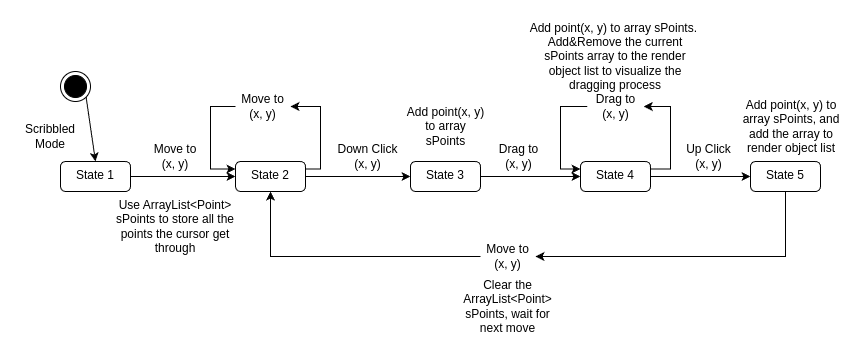

The diagram above was exported from draw.io. Its source (the exported page's mxGraphModel, read from the mxfile embedded in the PNG):
<mxGraphModel dx="897" dy="532" grid="1" gridSize="10" guides="1" tooltips="1" connect="1" arrows="1" fold="1" page="1" pageScale="1" pageWidth="827" pageHeight="1169" math="0" shadow="0">
  <root>
    <mxCell id="0" />
    <mxCell id="1" parent="0" />
    <mxCell id="qxf1q-v4SdhRIQdjzKOd-7" value="" style="edgeStyle=orthogonalEdgeStyle;rounded=0;orthogonalLoop=1;jettySize=auto;html=1;" edge="1" parent="1" source="qxf1q-v4SdhRIQdjzKOd-2" target="qxf1q-v4SdhRIQdjzKOd-6">
      <mxGeometry relative="1" as="geometry" />
    </mxCell>
    <mxCell id="qxf1q-v4SdhRIQdjzKOd-2" value="State 1" style="html=1;align=center;verticalAlign=top;rounded=1;absoluteArcSize=1;arcSize=10;dashed=0;whiteSpace=wrap;" vertex="1" parent="1">
      <mxGeometry x="90" y="180" width="70" height="30" as="geometry" />
    </mxCell>
    <mxCell id="qxf1q-v4SdhRIQdjzKOd-3" value="" style="ellipse;html=1;shape=endState;fillColor=strokeColor;" vertex="1" parent="1">
      <mxGeometry x="90" y="90" width="30" height="30" as="geometry" />
    </mxCell>
    <mxCell id="qxf1q-v4SdhRIQdjzKOd-4" value="" style="endArrow=classic;html=1;rounded=0;exitX=1;exitY=1;exitDx=0;exitDy=0;entryX=0.5;entryY=0;entryDx=0;entryDy=0;" edge="1" parent="1" source="qxf1q-v4SdhRIQdjzKOd-3" target="qxf1q-v4SdhRIQdjzKOd-2">
      <mxGeometry width="50" height="50" relative="1" as="geometry">
        <mxPoint x="120" y="150" as="sourcePoint" />
        <mxPoint x="170" y="100" as="targetPoint" />
      </mxGeometry>
    </mxCell>
    <mxCell id="qxf1q-v4SdhRIQdjzKOd-5" value="Scribbled Mode" style="text;html=1;align=center;verticalAlign=middle;whiteSpace=wrap;rounded=0;" vertex="1" parent="1">
      <mxGeometry x="50" y="140" width="60" height="30" as="geometry" />
    </mxCell>
    <mxCell id="qxf1q-v4SdhRIQdjzKOd-13" value="" style="edgeStyle=orthogonalEdgeStyle;rounded=0;orthogonalLoop=1;jettySize=auto;html=1;" edge="1" parent="1" source="qxf1q-v4SdhRIQdjzKOd-6" target="qxf1q-v4SdhRIQdjzKOd-12">
      <mxGeometry relative="1" as="geometry" />
    </mxCell>
    <mxCell id="qxf1q-v4SdhRIQdjzKOd-6" value="State 2" style="html=1;align=center;verticalAlign=top;rounded=1;absoluteArcSize=1;arcSize=10;dashed=0;whiteSpace=wrap;" vertex="1" parent="1">
      <mxGeometry x="265" y="180" width="70" height="30" as="geometry" />
    </mxCell>
    <mxCell id="qxf1q-v4SdhRIQdjzKOd-8" value="Move to (x, y)" style="text;html=1;align=center;verticalAlign=middle;whiteSpace=wrap;rounded=0;" vertex="1" parent="1">
      <mxGeometry x="180" y="160" width="50" height="30" as="geometry" />
    </mxCell>
    <mxCell id="qxf1q-v4SdhRIQdjzKOd-9" value="" style="endArrow=classic;html=1;rounded=0;exitX=1;exitY=0.25;exitDx=0;exitDy=0;entryX=1;entryY=0.5;entryDx=0;entryDy=0;edgeStyle=elbowEdgeStyle;" edge="1" parent="1" source="qxf1q-v4SdhRIQdjzKOd-6" target="qxf1q-v4SdhRIQdjzKOd-10">
      <mxGeometry width="50" height="50" relative="1" as="geometry">
        <mxPoint x="320" y="170" as="sourcePoint" />
        <mxPoint x="370" y="120" as="targetPoint" />
        <Array as="points">
          <mxPoint x="350" y="160" />
        </Array>
      </mxGeometry>
    </mxCell>
    <mxCell id="qxf1q-v4SdhRIQdjzKOd-10" value="Move to (x, y)" style="text;html=1;align=center;verticalAlign=middle;whiteSpace=wrap;rounded=0;" vertex="1" parent="1">
      <mxGeometry x="265" y="110" width="55" height="30" as="geometry" />
    </mxCell>
    <mxCell id="qxf1q-v4SdhRIQdjzKOd-11" value="" style="endArrow=classic;html=1;rounded=0;exitX=0;exitY=0.5;exitDx=0;exitDy=0;edgeStyle=elbowEdgeStyle;entryX=0;entryY=0.25;entryDx=0;entryDy=0;" edge="1" parent="1" source="qxf1q-v4SdhRIQdjzKOd-10" target="qxf1q-v4SdhRIQdjzKOd-6">
      <mxGeometry width="50" height="50" relative="1" as="geometry">
        <mxPoint x="340" y="197" as="sourcePoint" />
        <mxPoint x="230" y="110" as="targetPoint" />
        <Array as="points">
          <mxPoint x="240" y="160" />
        </Array>
      </mxGeometry>
    </mxCell>
    <mxCell id="qxf1q-v4SdhRIQdjzKOd-16" value="" style="edgeStyle=orthogonalEdgeStyle;rounded=0;orthogonalLoop=1;jettySize=auto;html=1;" edge="1" parent="1" source="qxf1q-v4SdhRIQdjzKOd-12" target="qxf1q-v4SdhRIQdjzKOd-15">
      <mxGeometry relative="1" as="geometry" />
    </mxCell>
    <mxCell id="qxf1q-v4SdhRIQdjzKOd-12" value="State 3" style="html=1;align=center;verticalAlign=top;rounded=1;absoluteArcSize=1;arcSize=10;dashed=0;whiteSpace=wrap;" vertex="1" parent="1">
      <mxGeometry x="440" y="180" width="70" height="30" as="geometry" />
    </mxCell>
    <mxCell id="qxf1q-v4SdhRIQdjzKOd-14" value="Down Click (x, y)" style="text;html=1;align=center;verticalAlign=middle;whiteSpace=wrap;rounded=0;" vertex="1" parent="1">
      <mxGeometry x="363.5" y="160" width="66.5" height="30" as="geometry" />
    </mxCell>
    <mxCell id="qxf1q-v4SdhRIQdjzKOd-22" value="" style="edgeStyle=orthogonalEdgeStyle;rounded=0;orthogonalLoop=1;jettySize=auto;html=1;" edge="1" parent="1" source="qxf1q-v4SdhRIQdjzKOd-15" target="qxf1q-v4SdhRIQdjzKOd-21">
      <mxGeometry relative="1" as="geometry" />
    </mxCell>
    <mxCell id="qxf1q-v4SdhRIQdjzKOd-15" value="State 4" style="html=1;align=center;verticalAlign=top;rounded=1;absoluteArcSize=1;arcSize=10;dashed=0;whiteSpace=wrap;" vertex="1" parent="1">
      <mxGeometry x="610" y="180" width="70" height="30" as="geometry" />
    </mxCell>
    <mxCell id="qxf1q-v4SdhRIQdjzKOd-17" value="Drag to (x, y)" style="text;html=1;align=center;verticalAlign=middle;whiteSpace=wrap;rounded=0;" vertex="1" parent="1">
      <mxGeometry x="520" y="160" width="56.5" height="30" as="geometry" />
    </mxCell>
    <mxCell id="qxf1q-v4SdhRIQdjzKOd-18" value="Drag to (x, y)" style="text;html=1;align=center;verticalAlign=middle;whiteSpace=wrap;rounded=0;" vertex="1" parent="1">
      <mxGeometry x="616.75" y="110" width="56.5" height="30" as="geometry" />
    </mxCell>
    <mxCell id="qxf1q-v4SdhRIQdjzKOd-19" value="" style="endArrow=classic;html=1;rounded=0;exitX=1;exitY=0.25;exitDx=0;exitDy=0;entryX=1;entryY=0.5;entryDx=0;entryDy=0;edgeStyle=elbowEdgeStyle;" edge="1" parent="1" source="qxf1q-v4SdhRIQdjzKOd-15" target="qxf1q-v4SdhRIQdjzKOd-18">
      <mxGeometry width="50" height="50" relative="1" as="geometry">
        <mxPoint x="725" y="190" as="sourcePoint" />
        <mxPoint x="710" y="128" as="targetPoint" />
        <Array as="points">
          <mxPoint x="700" y="150" />
        </Array>
      </mxGeometry>
    </mxCell>
    <mxCell id="qxf1q-v4SdhRIQdjzKOd-20" value="" style="endArrow=classic;html=1;rounded=0;exitX=0;exitY=0.5;exitDx=0;exitDy=0;edgeStyle=elbowEdgeStyle;entryX=0;entryY=0.25;entryDx=0;entryDy=0;" edge="1" parent="1" source="qxf1q-v4SdhRIQdjzKOd-18" target="qxf1q-v4SdhRIQdjzKOd-15">
      <mxGeometry width="50" height="50" relative="1" as="geometry">
        <mxPoint x="610" y="98" as="sourcePoint" />
        <mxPoint x="610" y="160" as="targetPoint" />
        <Array as="points">
          <mxPoint x="590" y="160" />
        </Array>
      </mxGeometry>
    </mxCell>
    <mxCell id="qxf1q-v4SdhRIQdjzKOd-21" value="State 5" style="html=1;align=center;verticalAlign=top;rounded=1;absoluteArcSize=1;arcSize=10;dashed=0;whiteSpace=wrap;" vertex="1" parent="1">
      <mxGeometry x="780" y="180" width="70" height="30" as="geometry" />
    </mxCell>
    <mxCell id="qxf1q-v4SdhRIQdjzKOd-23" value="Up Click (x, y)" style="text;html=1;align=center;verticalAlign=middle;whiteSpace=wrap;rounded=0;" vertex="1" parent="1">
      <mxGeometry x="710" y="160" width="56.5" height="30" as="geometry" />
    </mxCell>
    <mxCell id="qxf1q-v4SdhRIQdjzKOd-24" value="" style="endArrow=classic;html=1;rounded=0;exitX=0.5;exitY=1;exitDx=0;exitDy=0;entryX=1;entryY=0.5;entryDx=0;entryDy=0;edgeStyle=elbowEdgeStyle;elbow=vertical;" edge="1" parent="1" source="qxf1q-v4SdhRIQdjzKOd-21" target="qxf1q-v4SdhRIQdjzKOd-26">
      <mxGeometry width="50" height="50" relative="1" as="geometry">
        <mxPoint x="707" y="342" as="sourcePoint" />
        <mxPoint x="700" y="280" as="targetPoint" />
        <Array as="points">
          <mxPoint x="670" y="275" />
        </Array>
      </mxGeometry>
    </mxCell>
    <mxCell id="qxf1q-v4SdhRIQdjzKOd-26" value="Move to (x, y)" style="text;html=1;align=center;verticalAlign=middle;whiteSpace=wrap;rounded=0;" vertex="1" parent="1">
      <mxGeometry x="510" y="260" width="55" height="30" as="geometry" />
    </mxCell>
    <mxCell id="qxf1q-v4SdhRIQdjzKOd-28" value="" style="endArrow=classic;html=1;rounded=0;exitX=0;exitY=0.5;exitDx=0;exitDy=0;entryX=0.5;entryY=1;entryDx=0;entryDy=0;edgeStyle=elbowEdgeStyle;elbow=vertical;" edge="1" parent="1" source="qxf1q-v4SdhRIQdjzKOd-26" target="qxf1q-v4SdhRIQdjzKOd-6">
      <mxGeometry width="50" height="50" relative="1" as="geometry">
        <mxPoint x="631" y="220" as="sourcePoint" />
        <mxPoint x="319" y="285" as="targetPoint" />
        <Array as="points">
          <mxPoint x="380" y="275" />
        </Array>
      </mxGeometry>
    </mxCell>
    <mxCell id="6XV7vy2JM-CL1PdZx6HK-1" value="Use ArrayList&amp;lt;Point&amp;gt; sPoints to store all the points the cursor get through" style="text;html=1;align=center;verticalAlign=middle;whiteSpace=wrap;rounded=0;" vertex="1" parent="1">
      <mxGeometry x="135" y="220" width="140" height="50" as="geometry" />
    </mxCell>
    <mxCell id="Y1Po5o4nAXljKlwVaEK--1" value="Add point(x, y) to array sPoints" style="text;html=1;align=center;verticalAlign=middle;whiteSpace=wrap;rounded=0;" vertex="1" parent="1">
      <mxGeometry x="432.5" y="120" width="85" height="50" as="geometry" />
    </mxCell>
    <mxCell id="Y1Po5o4nAXljKlwVaEK--2" value="Add point(x, y) to array sPoints.&amp;nbsp; Add&amp;amp;Remove the current sPoints array to the render object list to visualize the dragging process" style="text;html=1;align=center;verticalAlign=middle;whiteSpace=wrap;rounded=0;" vertex="1" parent="1">
      <mxGeometry x="556.25" y="40" width="177.5" height="70" as="geometry" />
    </mxCell>
    <mxCell id="Y1Po5o4nAXljKlwVaEK--3" value="Add point(x, y) to array sPoints, and add the array to render object list" style="text;html=1;align=center;verticalAlign=middle;whiteSpace=wrap;rounded=0;" vertex="1" parent="1">
      <mxGeometry x="766.5" y="120" width="107.5" height="50" as="geometry" />
    </mxCell>
    <mxCell id="Y1Po5o4nAXljKlwVaEK--4" value="Clear the ArrayList&amp;lt;Point&amp;gt; sPoints, wait for next move" style="text;html=1;align=center;verticalAlign=middle;whiteSpace=wrap;rounded=0;" vertex="1" parent="1">
      <mxGeometry x="495" y="300" width="85" height="50" as="geometry" />
    </mxCell>
  </root>
</mxGraphModel>